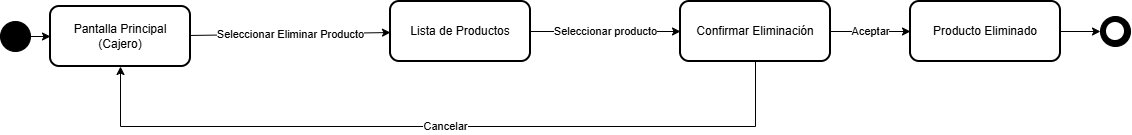

The diagram above was exported from draw.io. Its source (the exported page's mxGraphModel, read from the mxfile embedded in the PNG):
<mxGraphModel dx="1653" dy="701" grid="1" gridSize="10" guides="1" tooltips="1" connect="1" arrows="1" fold="1" page="1" pageScale="1" pageWidth="1100" pageHeight="800" background="none" math="0" shadow="0">
  <root>
    <mxCell id="0" />
    <mxCell id="1" parent="0" />
    <mxCell id="start" parent="1" style="ellipse;whiteSpace=wrap;html=1;aspect=fixed;fillColor=#000000;strokeColor=#000000;" value="" vertex="1">
      <mxGeometry height="30" width="30" x="40" y="350" as="geometry" />
    </mxCell>
    <mxCell id="trans_start_principal" edge="1" parent="1" source="start" style="endArrow=classic;html=1;rounded=0;" target="principal" value="">
      <mxGeometry height="50" relative="1" width="50" as="geometry">
        <mxPoint x="270" y="360" as="sourcePoint" />
        <mxPoint x="290" y="360" as="targetPoint" />
      </mxGeometry>
    </mxCell>
    <mxCell id="principal" parent="1" style="rounded=1;whiteSpace=wrap;html=1;fillColor=none;strokeColor=#000000;strokeWidth=2;" value="Pantalla Principal&#10;(Cajero)" vertex="1">
      <mxGeometry height="60" width="140" x="90" y="335" as="geometry" />
    </mxCell>
    <mxCell id="trans_principal_lista" edge="1" parent="1" source="principal" style="endArrow=classic;html=1;rounded=0;" target="lista" value="Seleccionar Eliminar Producto">
      <mxGeometry height="50" relative="1" width="50" as="geometry">
        <mxPoint x="430" y="360" as="sourcePoint" />
        <mxPoint x="480" y="360" as="targetPoint" />
      </mxGeometry>
    </mxCell>
    <mxCell id="lista" parent="1" style="rounded=1;whiteSpace=wrap;html=1;fillColor=none;strokeColor=#000000;strokeWidth=2;" value="Lista de Productos" vertex="1">
      <mxGeometry height="60" width="140" x="430" y="330" as="geometry" />
    </mxCell>
    <mxCell id="trans_lista_seleccion" edge="1" parent="1" source="lista" style="endArrow=classic;html=1;rounded=0;" target="confirmar" value="Seleccionar producto">
      <mxGeometry height="50" relative="1" width="50" as="geometry">
        <mxPoint x="620" y="360" as="sourcePoint" />
        <mxPoint x="670" y="360" as="targetPoint" />
      </mxGeometry>
    </mxCell>
    <mxCell id="confirmar" parent="1" style="rounded=1;whiteSpace=wrap;html=1;fillColor=none;strokeColor=#000000;strokeWidth=2;" value="Confirmar Eliminación" vertex="1">
      <mxGeometry height="60" width="150" x="720" y="330" as="geometry" />
    </mxCell>
    <mxCell id="trans_confirmar_si" edge="1" parent="1" source="confirmar" style="endArrow=classic;html=1;rounded=0;" target="eliminado" value="Aceptar">
      <mxGeometry height="50" relative="1" width="50" as="geometry">
        <mxPoint x="820" y="360" as="sourcePoint" />
        <mxPoint x="870" y="360" as="targetPoint" />
      </mxGeometry>
    </mxCell>
    <mxCell id="eliminado" parent="1" style="rounded=1;whiteSpace=wrap;html=1;fillColor=none;strokeColor=#000000;strokeWidth=2;" value="Producto Eliminado" vertex="1">
      <mxGeometry height="60" width="150" x="950" y="330" as="geometry" />
    </mxCell>
    <mxCell id="trans_eliminado_end" edge="1" parent="1" source="eliminado" style="endArrow=classic;html=1;rounded=0;" target="end" value="">
      <mxGeometry height="50" relative="1" width="50" as="geometry">
        <mxPoint x="1100" y="360" as="sourcePoint" />
        <mxPoint x="1140" y="360" as="targetPoint" />
      </mxGeometry>
    </mxCell>
    <mxCell id="end" parent="1" style="ellipse;whiteSpace=wrap;html=1;aspect=fixed;fillColor=#000000;strokeColor=#000000;" value="" vertex="1">
      <mxGeometry height="30" width="30" x="1140" y="345" as="geometry" />
    </mxCell>
    <mxCell id="end_inner" parent="1" style="ellipse;whiteSpace=wrap;html=1;aspect=fixed;fillColor=#FFFFFF;strokeColor=#000000;strokeWidth=2;rotation=-225;" value="" vertex="1">
      <mxGeometry height="20" width="20" x="1145" y="350" as="geometry" />
    </mxCell>
    <mxCell id="trans_confirmar_cancel" edge="1" parent="1" source="confirmar" style="endArrow=classic;html=1;rounded=0;edgeStyle=orthogonalEdgeStyle;" target="principal" value="Cancelar">
      <mxGeometry height="50" relative="1" width="50" x="-0.0141" as="geometry">
        <mxPoint as="offset" />
        <Array as="points">
          <mxPoint x="795" y="455" />
          <mxPoint x="160" y="455" />
        </Array>
        <mxPoint x="745" y="415" as="sourcePoint" />
        <mxPoint x="360" y="415" as="targetPoint" />
      </mxGeometry>
    </mxCell>
  </root>
</mxGraphModel>